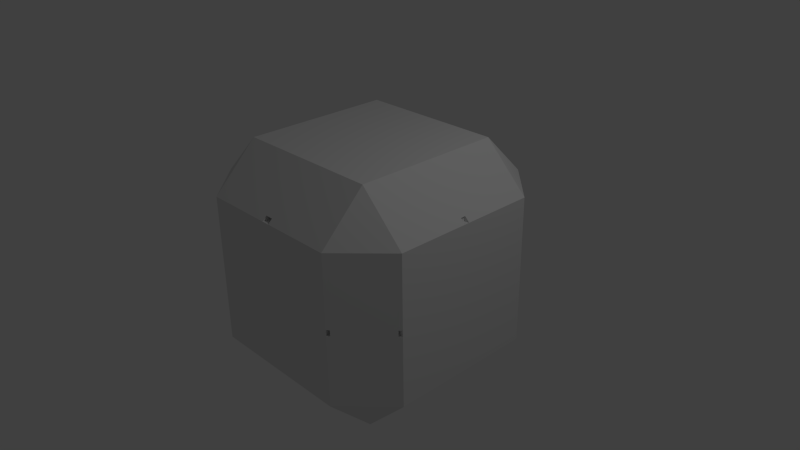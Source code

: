 # Source: zerogeebee_merged.blend  (saved by Blender 2.71.0; exported with 4.5.12 LTS)
import bpy
from mathutils import Matrix  # noqa: F401  (used for matrix-valued properties, if any)

bpy.ops.wm.read_factory_settings(use_empty=True)
scene = bpy.context.scene
scene.name = 'Scene'

# ---- collections
col_collection_1 = bpy.data.collections.new('Collection 1'); scene.collection.children.link(col_collection_1)

# ---- materials (node trees are filled in below, after node groups)
mat_material = bpy.data.materials.new('Material')
mat_material.alpha_threshold = 0.0
mat_material.use_transparent_shadow = False
mat_material.roughness = 0.5
mat_material.line_color = (0.0, 0.0, 0.0, 1.0)

# ---- material node trees

# ---- world
world_world = bpy.data.worlds.new('World'); scene.world = world_world
world_world.color = (0.05088, 0.05088, 0.05088)
world_world.use_sun_shadow = False
world_world.sun_shadow_jitter_overblur = 0.0
world_world.cycles.sampling_method = 'MANUAL'
world_world.cycles.sample_map_resolution = 256

# ---- cameras
cam_camera = bpy.data.cameras.new('Camera')
cam_camera.clip_end = 100.0
cam_camera.lens = 35.0
cam_camera.sensor_width = 32.0
cam_camera.sensor_height = 18.0
cam_camera.ortho_scale = 7.314
cam_camera.dof.focus_distance = 0.0
cam_camera.dof.aperture_fstop = 128.0

# ---- lights
light_lamp = bpy.data.lights.new('Lamp', 'POINT')
light_lamp.transmission_factor = 0.0
light_lamp.cutoff_distance = 30.0
light_lamp.energy = 100.0
light_lamp.shadow_buffer_clip_start = 1.001
light_lamp.shadow_soft_size = 0.1
light_lamp.shadow_maximum_resolution = 0.006
light_lamp.use_absolute_resolution = True
light_lamp.cycles.use_multiple_importance_sampling = False

# ---- meshes
me_cube = bpy.data.meshes.new('Cube')
me_cube.from_pydata([(-1.0, 1.6, -1.0), (-1.6, 1.0, -1.0), (-1.0, 1.0, -1.6), (-1.538, 0.09104, -1.062), (-1.538, 1.0, -1.062), (-1.6, 0.09104, -1.0), (-1.0, 0.09104, -1.6), (-1.538, 0.03467, -1.062), (-1.6, 0.03467, -1.0), (-1.0, 0.03467, -1.6), (-1.533, 0.02989, -0.9995), (-1.518, 0.02989, -1.063), (-1.533, 1.067, -1.0), (-1.477, 1.0, -1.123), (-1.477, 0.09104, -1.123), (-1.477, 0.03467, -1.123), (-1.566, 1.034, -1.0), (-1.507, 1.0, -1.093), (-1.507, 0.09104, -1.093), (-1.507, 0.03467, -1.093), (-1.0, 1.6, -0.08055), (-1.6, 1.0, -0.08055), (-1.6, 0.09104, -0.08055), (-1.6, 0.03467, -0.08055), (-1.533, 1.067, -0.08055), (-1.566, 1.034, -0.08055), (-1.533, 1.067, -0.04027), (-1.566, 1.034, -0.04027), (-1.0, 1.6, -0.04027), (-1.6, 1.0, -0.04027), (-1.6, 0.09104, -0.04027), (-1.6, 0.03467, -0.04027), (-1.528, 1.036, -0.0357), (-1.527, 0.9976, -0.0357), (-0.108, 1.0, -1.6), (-0.108, 1.6, -1.0), (-0.108, 0.09104, -1.6), (-0.108, 0.03467, -1.6), (-0.108, 1.6, -0.08055), (-0.108, 1.6, -0.04027), (-0.05401, 0.09104, -1.6), (-0.05401, 0.03467, -1.6), (-0.05401, 1.0, -1.6), (-0.05401, 1.6, -1.0), (-0.05401, 1.6, -0.08055), (-0.05401, 1.6, -0.04027), (-1.059, 1.0, -1.541), (-1.059, 0.09104, -1.541), (-1.059, 0.03467, -1.541), (-1.066, 1.534, -1.0), (-1.066, 1.534, -0.08055), (-1.066, 1.534, -0.04027), (-1.03, 1.0, -1.57), (-1.03, 0.09104, -1.57), (-1.03, 0.03467, -1.57), (-1.033, 1.567, -1.0), (-1.033, 1.567, -0.08055), (-1.033, 1.567, -0.04027), (-0.02701, 1.0, -1.6), (-0.02701, 1.6, -1.0), (-0.05401, 1.3, -1.3), (-0.02701, 1.3, -1.3), (-0.005789, 1.451, -1.062), (-0.05401, 1.544, -1.056), (-0.02701, 1.544, -1.056), (-0.02701, 1.445, -0.9944), (-0.005789, 1.445, -0.9944), (-0.04823, 1.445, -0.9944), (-0.04823, 1.451, -1.062), (-0.02701, 1.451, -1.062), (-0.9769, 1.54, -0.04027), (-1.01, 1.507, -0.04027), (1.0, 1.6, -1.0), (1.6, 1.0, -1.0), (1.0, 1.0, -1.6), (1.538, 0.09104, -1.062), (0.0, 1.0, -1.6), (0.0, 1.6, -1.0), (0.0, 0.09104, -1.6), (1.538, 1.0, -1.062), (1.6, 0.09104, -1.0), (1.0, 0.09104, -1.6), (1.538, 0.03467, -1.062), (0.0, 0.03467, -1.6), (1.6, 0.03467, -1.0), (1.0, 0.03467, -1.6), (1.533, 0.02989, -0.9995), (1.518, 0.02989, -1.063), (1.533, 1.067, -1.0), (1.477, 1.0, -1.123), (1.477, 0.09104, -1.123), (1.477, 0.03467, -1.123), (1.566, 1.034, -1.0), (1.507, 1.0, -1.093), (1.507, 0.09104, -1.093), (1.507, 0.03467, -1.093), (1.0, 1.6, -0.08055), (1.6, 1.0, -0.08055), (0.0, 1.6, -0.08055), (1.6, 0.09104, -0.08055), (1.6, 0.03467, -0.08055), (1.533, 1.067, -0.08055), (1.566, 1.034, -0.08055), (1.533, 1.067, -0.04027), (1.566, 1.034, -0.04027), (1.0, 1.6, -0.04027), (1.6, 1.0, -0.04027), (0.0, 1.6, -0.04027), (1.6, 0.09104, -0.04027), (1.6, 0.03467, -0.04027), (1.528, 1.036, -0.0357), (1.527, 0.9976, -0.0357), (0.108, 1.0, -1.6), (0.108, 1.6, -1.0), (0.108, 0.09104, -1.6), (0.108, 0.03467, -1.6), (0.108, 1.6, -0.08055), (0.108, 1.6, -0.04027), (0.05401, 0.09104, -1.6), (0.05401, 0.03467, -1.6), (0.05401, 1.0, -1.6), (0.05401, 1.6, -1.0), (0.05401, 1.6, -0.08055), (0.05401, 1.6, -0.04027), (1.059, 1.0, -1.541), (1.059, 0.09104, -1.541), (1.059, 0.03467, -1.541), (1.066, 1.534, -1.0), (1.066, 1.534, -0.08055), (1.066, 1.534, -0.04027), (1.03, 1.0, -1.57), (1.03, 0.09104, -1.57), (1.03, 0.03467, -1.57), (1.033, 1.567, -1.0), (1.033, 1.567, -0.08055), (1.033, 1.567, -0.04027), (0.0, 1.3, -1.3), (0.02701, 1.0, -1.6), (0.02701, 1.6, -1.0), (0.05401, 1.3, -1.3), (0.02701, 1.3, -1.3), (0.005789, 1.451, -1.062), (0.05401, 1.544, -1.056), (0.02701, 1.544, -1.056), (0.02701, 1.445, -0.9944), (0.005789, 1.445, -0.9944), (0.0, 1.544, -1.056), (0.04823, 1.445, -0.9944), (0.04823, 1.451, -1.062), (0.02701, 1.451, -1.062), (0.9769, 1.54, -0.04027), (1.01, 1.507, -0.04027), (-1.0, -1.6, -1.0), (-1.6, -1.0, -1.0), (-1.0, -1.0, -1.6), (-1.538, -0.09104, -1.062), (-1.518, 0.0, -1.063), (-1.0, 0.0, -1.6), (-1.533, 0.0, -0.9995), (-1.538, -1.0, -1.062), (-1.6, -0.09104, -1.0), (-1.0, -0.09104, -1.6), (-1.538, -0.03467, -1.062), (-1.6, -0.03467, -1.0), (-1.0, -0.03467, -1.6), (-1.538, 0.0, -1.062), (-1.6, 0.0, -1.0), (-1.533, -0.02989, -0.9995), (-1.518, -0.02989, -1.063), (-1.533, -1.067, -1.0), (-1.477, -1.0, -1.123), (-1.477, 0.0, -1.123), (-1.477, -0.09104, -1.123), (-1.477, -0.03467, -1.123), (-1.566, -1.034, -1.0), (-1.507, -1.0, -1.093), (-1.507, 0.0, -1.093), (-1.507, -0.09104, -1.093), (-1.507, -0.03467, -1.093), (-1.0, -1.6, -0.08055), (-1.6, -1.0, -0.08055), (-1.6, 0.0, -0.08055), (-1.6, -0.09104, -0.08055), (-1.6, -0.03467, -0.08055), (-1.533, -1.067, -0.08055), (-1.566, -1.034, -0.08055), (-1.533, -1.067, -0.04027), (-1.566, -1.034, -0.04027), (-1.0, -1.6, -0.04027), (-1.6, -1.0, -0.04027), (-1.6, 0.0, -0.04027), (-1.6, -0.09104, -0.04027), (-1.6, -0.03467, -0.04027), (-1.528, -1.036, -0.0357), (-1.527, -0.9976, -0.0357), (-0.108, -1.0, -1.6), (-0.108, -1.6, -1.0), (-0.108, 0.0, -1.6), (-0.108, -0.09104, -1.6), (-0.108, -0.03467, -1.6), (-0.108, -1.6, -0.08055), (-0.108, -1.6, -0.04027), (-0.05401, 0.0, -1.6), (-0.05401, -0.09104, -1.6), (-0.05401, -0.03467, -1.6), (-0.05401, -1.0, -1.6), (-0.05401, -1.6, -1.0), (-0.05401, -1.6, -0.08055), (-0.05401, -1.6, -0.04027), (-1.059, -1.0, -1.541), (-1.059, 0.0, -1.541), (-1.059, -0.09104, -1.541), (-1.059, -0.03467, -1.541), (-1.066, -1.534, -1.0), (-1.066, -1.534, -0.08055), (-1.066, -1.534, -0.04027), (-1.03, -1.0, -1.57), (-1.03, 0.0, -1.57), (-1.03, -0.09104, -1.57), (-1.03, -0.03467, -1.57), (-1.033, -1.567, -1.0), (-1.033, -1.567, -0.08055), (-1.033, -1.567, -0.04027), (-0.02701, -1.0, -1.6), (-0.02701, -1.6, -1.0), (-0.05401, -1.3, -1.3), (-0.02701, -1.3, -1.3), (-0.005789, -1.451, -1.062), (-0.05401, -1.544, -1.056), (-0.02701, -1.544, -1.056), (-0.02701, -1.445, -0.9944), (-0.005789, -1.445, -0.9944), (-0.04823, -1.445, -0.9944), (-0.04823, -1.451, -1.062), (-0.02701, -1.451, -1.062), (-0.9769, -1.54, -0.04027), (-1.01, -1.507, -0.04027), (1.0, -1.6, -1.0), (1.6, -1.0, -1.0), (1.0, -1.0, -1.6), (1.538, -0.09104, -1.062), (0.0, -1.0, -1.6), (1.518, 0.0, -1.063), (0.0, -1.6, -1.0), (0.0, -0.09104, -1.6), (1.0, 0.0, -1.6), (1.533, 0.0, -0.9995), (0.0, 0.0, -1.6), (1.538, -1.0, -1.062), (1.6, -0.09104, -1.0), (1.0, -0.09104, -1.6), (1.538, -0.03467, -1.062), (0.0, -0.03467, -1.6), (1.6, -0.03467, -1.0), (1.0, -0.03467, -1.6), (1.538, 0.0, -1.062), (1.6, 0.0, -1.0), (1.533, -0.02989, -0.9995), (1.518, -0.02989, -1.063), (1.533, -1.067, -1.0), (1.477, -1.0, -1.123), (1.477, 0.0, -1.123), (1.477, -0.09104, -1.123), (1.477, -0.03467, -1.123), (1.566, -1.034, -1.0), (1.507, -1.0, -1.093), (1.507, 0.0, -1.093), (1.507, -0.09104, -1.093), (1.507, -0.03467, -1.093), (1.0, -1.6, -0.08055), (1.6, -1.0, -0.08055), (0.0, -1.6, -0.08055), (1.6, 0.0, -0.08055), (1.6, -0.09104, -0.08055), (1.6, -0.03467, -0.08055), (1.533, -1.067, -0.08055), (1.566, -1.034, -0.08055), (1.533, -1.067, -0.04027), (1.566, -1.034, -0.04027), (1.0, -1.6, -0.04027), (1.6, -1.0, -0.04027), (0.0, -1.6, -0.04027), (1.6, 0.0, -0.04027), (1.6, -0.09104, -0.04027), (1.6, -0.03467, -0.04027), (1.528, -1.036, -0.0357), (1.527, -0.9976, -0.0357), (0.108, -1.0, -1.6), (0.108, -1.6, -1.0), (0.108, 0.0, -1.6), (0.108, -0.09104, -1.6), (0.108, -0.03467, -1.6), (0.108, -1.6, -0.08055), (0.108, -1.6, -0.04027), (0.05401, 0.0, -1.6), (0.05401, -0.09104, -1.6), (0.05401, -0.03467, -1.6), (0.05401, -1.0, -1.6), (0.05401, -1.6, -1.0), (0.05401, -1.6, -0.08055), (0.05401, -1.6, -0.04027), (1.059, -1.0, -1.541), (1.059, 0.0, -1.541), (1.059, -0.09104, -1.541), (1.059, -0.03467, -1.541), (1.066, -1.534, -1.0), (1.066, -1.534, -0.08055), (1.066, -1.534, -0.04027), (1.03, -1.0, -1.57), (1.03, 0.0, -1.57), (1.03, -0.09104, -1.57), (1.03, -0.03467, -1.57), (1.033, -1.567, -1.0), (1.033, -1.567, -0.08055), (1.033, -1.567, -0.04027), (0.0, -1.3, -1.3), (0.02701, -1.0, -1.6), (0.02701, -1.6, -1.0), (0.05401, -1.3, -1.3), (0.02701, -1.3, -1.3), (0.005789, -1.451, -1.062), (0.05401, -1.544, -1.056), (0.02701, -1.544, -1.056), (0.02701, -1.445, -0.9944), (0.005789, -1.445, -0.9944), (0.0, -1.544, -1.056), (0.04823, -1.445, -0.9944), (0.04823, -1.451, -1.062), (0.02701, -1.451, -1.062), (0.9769, -1.54, -0.04027), (1.01, -1.507, -0.04027), (-1.0, 1.6, 1.0), (-1.6, 1.0, 1.0), (-1.6, 0.09104, 0.0), (-1.0, 1.0, 1.6), (-1.538, 0.09104, 1.062), (-1.0, 1.6, 0.0), (-1.538, 1.0, 1.062), (-1.6, 1.0, 0.0), (-1.6, 0.09104, 1.0), (-1.0, 0.09104, 1.6), (-1.538, 0.03467, 1.062), (-1.6, 0.03467, 1.0), (-1.6, 0.03467, 0.0), (-1.0, 0.03467, 1.6), (-1.533, 0.02989, 0.9995), (-1.518, 0.02989, 1.063), (-1.533, 1.067, 1.0), (-1.477, 1.0, 1.123), (-1.533, 1.067, 0.0), (-1.477, 0.09104, 1.123), (-1.477, 0.03467, 1.123), (-1.566, 1.034, 1.0), (-1.507, 1.0, 1.093), (-1.528, 1.036, 0.0), (-1.507, 0.09104, 1.093), (-1.507, 0.03467, 1.093), (-1.0, 1.6, 0.08055), (-1.6, 1.0, 0.08055), (-1.6, 0.09104, 0.08055), (-1.6, 0.03467, 0.08055), (-1.533, 1.067, 0.08055), (-1.566, 1.034, 0.08055), (-1.533, 1.067, 0.04027), (-1.566, 1.034, 0.04027), (-1.0, 1.6, 0.04027), (-1.6, 1.0, 0.04027), (-1.6, 0.09104, 0.04027), (-1.6, 0.03467, 0.04027), (-1.566, 1.034, 0.0), (-1.527, 0.9976, 0.0), (-1.528, 1.036, 0.0357), (-1.527, 0.9976, 0.0357), (-0.108, 1.0, 1.6), (-0.108, 1.6, 1.0), (-0.108, 0.09104, 1.6), (-0.108, 1.6, 0.0), (-0.108, 0.03467, 1.6), (-0.108, 1.6, 0.08055), (-0.108, 1.6, 0.04027), (-0.05401, 0.09104, 1.6), (-0.05401, 0.03467, 1.6), (-0.05401, 1.0, 1.6), (-0.05401, 1.6, 1.0), (-0.05401, 1.6, 0.0), (-0.05401, 1.6, 0.08055), (-0.05401, 1.6, 0.04027), (-1.059, 1.0, 1.541), (-1.066, 1.534, 0.0), (-1.059, 0.09104, 1.541), (-1.059, 0.03467, 1.541), (-1.066, 1.534, 1.0), (-1.066, 1.534, 0.08055), (-1.066, 1.534, 0.04027), (-1.03, 1.0, 1.57), (-1.033, 1.567, 0.0), (-1.03, 0.09104, 1.57), (-1.03, 0.03467, 1.57), (-1.033, 1.567, 1.0), (-1.033, 1.567, 0.08055), (-1.033, 1.567, 0.04027), (-0.02701, 1.0, 1.6), (-0.02701, 1.6, 1.0), (-0.05401, 1.3, 1.3), (-0.02701, 1.3, 1.3), (-0.005789, 1.451, 1.062), (-0.05401, 1.544, 1.056), (-0.02701, 1.544, 1.056), (-0.02701, 1.445, 0.9944), (-0.005789, 1.445, 0.9944), (-0.04823, 1.445, 0.9944), (-0.04823, 1.451, 1.062), (-0.02701, 1.451, 1.062), (-0.9769, 1.54, 0.0), (-0.9769, 1.54, 0.04027), (-1.01, 1.507, 0.0), (-1.01, 1.507, 0.04027), (1.0, 1.6, 1.0), (1.6, 1.0, 1.0), (1.6, 0.09104, 0.0), (1.0, 1.0, 1.6), (1.538, 0.09104, 1.062), (0.0, 1.0, 1.6), (0.0, 1.6, 1.0), (0.0, 0.09104, 1.6), (1.0, 1.6, 0.0), (1.538, 1.0, 1.062), (1.6, 1.0, 0.0), (1.6, 0.09104, 1.0), (0.0, 1.6, 0.0), (1.0, 0.09104, 1.6), (1.538, 0.03467, 1.062), (0.0, 0.03467, 1.6), (1.6, 0.03467, 1.0), (1.6, 0.03467, 0.0), (1.0, 0.03467, 1.6), (1.533, 0.02989, 0.9995), (1.518, 0.02989, 1.063), (1.533, 1.067, 1.0), (1.477, 1.0, 1.123), (1.533, 1.067, 0.0), (1.477, 0.09104, 1.123), (1.477, 0.03467, 1.123), (1.566, 1.034, 1.0), (1.507, 1.0, 1.093), (1.528, 1.036, 0.0), (1.507, 0.09104, 1.093), (1.507, 0.03467, 1.093), (1.0, 1.6, 0.08055), (1.6, 1.0, 0.08055), (0.0, 1.6, 0.08055), (1.6, 0.09104, 0.08055), (1.6, 0.03467, 0.08055), (1.533, 1.067, 0.08055), (1.566, 1.034, 0.08055), (1.533, 1.067, 0.04027), (1.566, 1.034, 0.04027), (1.0, 1.6, 0.04027), (1.6, 1.0, 0.04027), (0.0, 1.6, 0.04027), (1.6, 0.09104, 0.04027), (1.6, 0.03467, 0.04027), (1.566, 1.034, 0.0), (1.527, 0.9976, 0.0), (1.528, 1.036, 0.0357), (1.527, 0.9976, 0.0357), (0.108, 1.0, 1.6), (0.108, 1.6, 1.0), (0.108, 0.09104, 1.6), (0.108, 1.6, 0.0), (0.108, 0.03467, 1.6), (0.108, 1.6, 0.08055), (0.108, 1.6, 0.04027), (0.05401, 0.09104, 1.6), (0.05401, 0.03467, 1.6), (0.05401, 1.0, 1.6), (0.05401, 1.6, 1.0), (0.05401, 1.6, 0.0), (0.05401, 1.6, 0.08055), (0.05401, 1.6, 0.04027), (1.059, 1.0, 1.541), (1.066, 1.534, 0.0), (1.059, 0.09104, 1.541), (1.059, 0.03467, 1.541), (1.066, 1.534, 1.0), (1.066, 1.534, 0.08055), (1.066, 1.534, 0.04027), (1.03, 1.0, 1.57), (1.033, 1.567, 0.0), (1.03, 0.09104, 1.57), (1.03, 0.03467, 1.57), (1.033, 1.567, 1.0), (1.033, 1.567, 0.08055), (1.033, 1.567, 0.04027), (0.0, 1.3, 1.3), (0.02701, 1.0, 1.6), (0.02701, 1.6, 1.0), (0.05401, 1.3, 1.3), (0.02701, 1.3, 1.3), (0.005789, 1.451, 1.062), (0.05401, 1.544, 1.056), (0.02701, 1.544, 1.056), (0.02701, 1.445, 0.9944), (0.005789, 1.445, 0.9944), (0.0, 1.544, 1.056), (0.04823, 1.445, 0.9944), (0.04823, 1.451, 1.062), (0.02701, 1.451, 1.062), (0.9769, 1.54, 0.0), (0.9769, 1.54, 0.04027), (1.01, 1.507, 0.0), (1.01, 1.507, 0.04027), (-1.0, -1.6, 1.0), (-1.6, -1.0, 1.0), (-1.6, -0.09104, 0.0), (-1.0, -1.0, 1.6), (-1.538, -0.09104, 1.062), (-1.518, 0.0, 1.063), (-1.0, 0.0, 1.6), (-1.533, 0.0, 0.9995), (-1.0, -1.6, 0.0), (-1.538, -1.0, 1.062), (-1.6, -1.0, 0.0), (-1.6, -0.09104, 1.0), (-1.0, -0.09104, 1.6), (-1.6, 0.0, 0.0), (-1.538, -0.03467, 1.062), (-1.6, -0.03467, 1.0), (-1.6, -0.03467, 0.0), (-1.0, -0.03467, 1.6), (-1.538, 0.0, 1.062), (-1.6, 0.0, 1.0), (-1.533, -0.02989, 0.9995), (-1.518, -0.02989, 1.063), (-1.533, -1.067, 1.0), (-1.477, -1.0, 1.123), (-1.477, 0.0, 1.123), (-1.533, -1.067, 0.0), (-1.477, -0.09104, 1.123), (-1.477, -0.03467, 1.123), (-1.566, -1.034, 1.0), (-1.507, -1.0, 1.093), (-1.507, 0.0, 1.093), (-1.528, -1.036, 0.0), (-1.507, -0.09104, 1.093), (-1.507, -0.03467, 1.093), (-1.0, -1.6, 0.08055), (-1.6, -1.0, 0.08055), (-1.6, 0.0, 0.08055), (-1.6, -0.09104, 0.08055), (-1.6, -0.03467, 0.08055), (-1.533, -1.067, 0.08055), (-1.566, -1.034, 0.08055), (-1.533, -1.067, 0.04027), (-1.566, -1.034, 0.04027), (-1.0, -1.6, 0.04027), (-1.6, -1.0, 0.04027), (-1.6, 0.0, 0.04027), (-1.6, -0.09104, 0.04027), (-1.6, -0.03467, 0.04027), (-1.566, -1.034, 0.0), (-1.527, -0.9976, 0.0), (-1.528, -1.036, 0.0357), (-1.527, -0.9976, 0.0357), (-0.108, -1.0, 1.6), (-0.108, -1.6, 1.0), (-0.108, 0.0, 1.6), (-0.108, -0.09104, 1.6), (-0.108, -1.6, 0.0), (-0.108, -0.03467, 1.6), (-0.108, -1.6, 0.08055), (-0.108, -1.6, 0.04027), (-0.05401, 0.0, 1.6), (-0.05401, -0.09104, 1.6), (-0.05401, -0.03467, 1.6), (-0.05401, -1.0, 1.6), (-0.05401, -1.6, 1.0), (-0.05401, -1.6, 0.0), (-0.05401, -1.6, 0.08055), (-0.05401, -1.6, 0.04027), (-1.059, -1.0, 1.541), (-1.059, 0.0, 1.541), (-1.066, -1.534, 0.0), (-1.059, -0.09104, 1.541), (-1.059, -0.03467, 1.541), (-1.066, -1.534, 1.0), (-1.066, -1.534, 0.08055), (-1.066, -1.534, 0.04027), (-1.03, -1.0, 1.57), (-1.03, 0.0, 1.57), (-1.033, -1.567, 0.0), (-1.03, -0.09104, 1.57), (-1.03, -0.03467, 1.57), (-1.033, -1.567, 1.0), (-1.033, -1.567, 0.08055), (-1.033, -1.567, 0.04027), (-0.02701, -1.0, 1.6), (-0.02701, -1.6, 1.0), (-0.05401, -1.3, 1.3), (-0.02701, -1.3, 1.3), (-0.005789, -1.451, 1.062), (-0.05401, -1.544, 1.056), (-0.02701, -1.544, 1.056), (-0.02701, -1.445, 0.9944), (-0.005789, -1.445, 0.9944), (-0.04823, -1.445, 0.9944), (-0.04823, -1.451, 1.062), (-0.02701, -1.451, 1.062), (-0.9769, -1.54, 0.0), (-0.9769, -1.54, 0.04027), (-1.01, -1.507, 0.0), (-1.01, -1.507, 0.04027), (1.0, -1.6, 1.0), (1.6, -1.0, 1.0), (1.6, -0.09104, 0.0), (1.0, -1.0, 1.6), (1.538, -0.09104, 1.062), (0.0, -1.0, 1.6), (1.518, 0.0, 1.063), (0.0, -1.6, 1.0), (0.0, -0.09104, 1.6), (1.0, 0.0, 1.6), (1.533, 0.0, 0.9995), (0.0, 0.0, 1.6), (1.0, -1.6, 0.0), (1.538, -1.0, 1.062), (1.6, -1.0, 0.0), (1.6, -0.09104, 1.0), (0.0, -1.6, 0.0), (1.0, -0.09104, 1.6), (1.6, 0.0, 0.0), (1.538, -0.03467, 1.062), (0.0, -0.03467, 1.6), (1.6, -0.03467, 1.0), (1.6, -0.03467, 0.0), (1.0, -0.03467, 1.6), (1.538, 0.0, 1.062), (1.6, 0.0, 1.0), (1.533, -0.02989, 0.9995), (1.518, -0.02989, 1.063), (1.533, -1.067, 1.0), (1.477, -1.0, 1.123), (1.477, 0.0, 1.123), (1.533, -1.067, 0.0), (1.477, -0.09104, 1.123), (1.477, -0.03467, 1.123), (1.566, -1.034, 1.0), (1.507, -1.0, 1.093), (1.507, 0.0, 1.093), (1.528, -1.036, 0.0), (1.507, -0.09104, 1.093), (1.507, -0.03467, 1.093), (1.0, -1.6, 0.08055), (1.6, -1.0, 0.08055), (0.0, -1.6, 0.08055), (1.6, 0.0, 0.08055), (1.6, -0.09104, 0.08055), (1.6, -0.03467, 0.08055), (1.533, -1.067, 0.08055), (1.566, -1.034, 0.08055), (1.533, -1.067, 0.04027), (1.566, -1.034, 0.04027), (1.0, -1.6, 0.04027), (1.6, -1.0, 0.04027), (0.0, -1.6, 0.04027), (1.6, 0.0, 0.04027), (1.6, -0.09104, 0.04027), (1.6, -0.03467, 0.04027), (1.566, -1.034, 0.0), (1.527, -0.9976, 0.0), (1.528, -1.036, 0.0357), (1.527, -0.9976, 0.0357), (0.108, -1.0, 1.6), (0.108, -1.6, 1.0), (0.108, 0.0, 1.6), (0.108, -0.09104, 1.6), (0.108, -1.6, 0.0), (0.108, -0.03467, 1.6), (0.108, -1.6, 0.08055), (0.108, -1.6, 0.04027), (0.05401, 0.0, 1.6), (0.05401, -0.09104, 1.6), (0.05401, -0.03467, 1.6), (0.05401, -1.0, 1.6), (0.05401, -1.6, 1.0), (0.05401, -1.6, 0.0), (0.05401, -1.6, 0.08055), (0.05401, -1.6, 0.04027), (1.059, -1.0, 1.541), (1.059, 0.0, 1.541), (1.066, -1.534, 0.0), (1.059, -0.09104, 1.541), (1.059, -0.03467, 1.541), (1.066, -1.534, 1.0), (1.066, -1.534, 0.08055), (1.066, -1.534, 0.04027), (1.03, -1.0, 1.57), (1.03, 0.0, 1.57), (1.033, -1.567, 0.0), (1.03, -0.09104, 1.57), (1.03, -0.03467, 1.57), (1.033, -1.567, 1.0), (1.033, -1.567, 0.08055), (1.033, -1.567, 0.04027), (0.0, -1.3, 1.3), (0.02701, -1.0, 1.6), (0.02701, -1.6, 1.0), (0.05401, -1.3, 1.3), (0.02701, -1.3, 1.3), (0.005789, -1.451, 1.062), (0.05401, -1.544, 1.056), (0.02701, -1.544, 1.056), (0.02701, -1.445, 0.9944), (0.005789, -1.445, 0.9944), (0.0, -1.544, 1.056), (0.04823, -1.445, 0.9944), (0.04823, -1.451, 1.062), (0.02701, -1.451, 1.062), (0.9769, -1.54, 0.0), (0.9769, -1.54, 0.04027), (1.01, -1.507, 0.0), (1.01, -1.507, 0.04027)], [], [(3, 5, 1, 4), (16, 17, 4, 1), (22, 21, 1, 5), (7, 8, 5, 3), (40, 42, 58, 76, 78), (44, 98, 77, 59, 43), (69, 65, 66, 62), (19, 7, 3, 18), (18, 3, 4, 17), (41, 40, 78, 83), (32, 33, 370, 354), (23, 22, 5, 8), (156, 158, 10, 11), (176, 165, 7, 19), (202, 41, 83, 247), (181, 23, 8, 166), (10, 158, 166, 8), (156, 11, 7, 165), (11, 10, 8, 7), (49, 46, 13, 12), (48, 15, 14, 47), (47, 14, 13, 46), (51, 26, 349, 388), (210, 171, 15, 48), (12, 13, 17, 16), (15, 19, 18, 14), (14, 18, 17, 13), (26, 27, 369, 349), (171, 176, 19, 15), (30, 29, 21, 22), (45, 107, 98, 44), (16, 1, 21, 25), (31, 30, 22, 23), (190, 31, 23, 181), (49, 12, 24, 50), (12, 16, 25, 24), (25, 21, 29, 27), (50, 24, 26, 51), (24, 25, 27, 26), (333, 338, 29, 30), (384, 429, 107, 45), (343, 333, 30, 31), (525, 343, 31, 190), (32, 354, 369, 27), (370, 33, 29, 338), (33, 32, 27, 29), (6, 2, 34, 36), (20, 38, 35, 0), (2, 0, 35, 34), (9, 6, 36, 37), (157, 9, 37, 197), (28, 39, 38, 20), (336, 376, 39, 28), (36, 34, 42, 40), (38, 44, 43, 35), (34, 35, 43, 63, 60, 42), (37, 36, 40, 41), (197, 37, 41, 202), (39, 45, 44, 38), (376, 384, 45, 39), (55, 52, 46, 49), (54, 48, 47, 53), (53, 47, 46, 52), (57, 51, 388, 395), (217, 210, 48, 54), (55, 49, 50, 56), (56, 50, 51, 57), (0, 2, 52, 55), (9, 54, 53, 6), (6, 53, 52, 2), (57, 395, 415, 71), (157, 217, 54, 9), (0, 55, 56, 20), (20, 56, 57, 28), (58, 61, 136, 76), (42, 60, 61, 58), (68, 67, 65, 69), (61, 64, 146, 136), (60, 63, 64, 61), (66, 65, 59, 77), (65, 67, 43, 59), (67, 68, 63, 43), (69, 62, 146, 64), (68, 69, 64, 63), (70, 71, 415, 413), (28, 57, 71, 70), (336, 28, 70, 413), (75, 79, 73, 80), (92, 73, 79, 93), (99, 80, 73, 97), (82, 75, 80, 84), (118, 78, 76, 137, 120), (122, 121, 138, 77, 98), (149, 141, 145, 144), (95, 94, 75, 82), (94, 93, 79, 75), (119, 83, 78, 118), (110, 445, 463, 111), (100, 84, 80, 99), (242, 87, 86, 246), (266, 95, 82, 255), (294, 247, 83, 119), (272, 256, 84, 100), (86, 84, 256, 246), (242, 255, 82, 87), (87, 82, 84, 86), (127, 88, 89, 124), (126, 125, 90, 91), (125, 124, 89, 90), (129, 481, 440, 103), (302, 126, 91, 261), (88, 92, 93, 89), (91, 90, 94, 95), (90, 89, 93, 94), (103, 440, 462, 104), (261, 91, 95, 266), (108, 99, 97, 106), (123, 122, 98, 107), (92, 102, 97, 73), (109, 100, 99, 108), (282, 272, 100, 109), (127, 128, 101, 88), (88, 101, 102, 92), (102, 104, 106, 97), (128, 129, 103, 101), (101, 103, 104, 102), (419, 108, 106, 427), (477, 123, 107, 429), (434, 109, 108, 419), (630, 282, 109, 434), (110, 104, 462, 445), (463, 427, 106, 111), (111, 106, 104, 110), (81, 114, 112, 74), (96, 72, 113, 116), (74, 112, 113, 72), (85, 115, 114, 81), (245, 289, 115, 85), (105, 96, 116, 117), (425, 105, 117, 469), (114, 118, 120, 112), (116, 113, 121, 122), (112, 120, 139, 142, 121, 113), (115, 119, 118, 114), (289, 294, 119, 115), (117, 116, 122, 123), (469, 117, 123, 477), (133, 127, 124, 130), (132, 131, 125, 126), (131, 130, 124, 125), (135, 488, 481, 129), (309, 132, 126, 302), (133, 134, 128, 127), (134, 135, 129, 128), (72, 133, 130, 74), (85, 81, 131, 132), (81, 74, 130, 131), (135, 151, 510, 488), (245, 85, 132, 309), (72, 96, 134, 133), (96, 105, 135, 134), (137, 76, 136, 140), (120, 137, 140, 139), (148, 149, 144, 147), (140, 136, 146, 143), (139, 140, 143, 142), (145, 77, 138, 144), (144, 138, 121, 147), (147, 121, 142, 148), (149, 143, 146, 141), (148, 142, 143, 149), (150, 508, 510, 151), (105, 150, 151, 135), (425, 508, 150, 105), (155, 159, 153, 160), (174, 153, 159, 175), (182, 160, 153, 180), (162, 155, 160, 163), (203, 244, 241, 223, 205), (207, 206, 224, 243, 271), (234, 227, 231, 230), (178, 177, 155, 162), (177, 175, 159, 155), (204, 252, 244, 203), (193, 543, 561, 194), (183, 163, 160, 182), (156, 168, 167, 158), (176, 178, 162, 165), (202, 247, 252, 204), (181, 166, 163, 183), (167, 163, 166, 158), (156, 165, 162, 168), (168, 162, 163, 167), (213, 169, 170, 209), (212, 211, 172, 173), (211, 209, 170, 172), (215, 582, 537, 186), (210, 212, 173, 171), (169, 174, 175, 170), (173, 172, 177, 178), (172, 170, 175, 177), (186, 537, 560, 187), (171, 173, 178, 176), (191, 182, 180, 189), (208, 207, 271, 281), (174, 185, 180, 153), (192, 183, 182, 191), (190, 181, 183, 192), (213, 214, 184, 169), (169, 184, 185, 174), (185, 187, 189, 180), (214, 215, 186, 184), (184, 186, 187, 185), (514, 191, 189, 522), (577, 208, 281, 628), (528, 192, 191, 514), (525, 190, 192, 528), (193, 187, 560, 543), (561, 522, 189, 194), (194, 189, 187, 193), (161, 198, 195, 154), (179, 152, 196, 200), (154, 195, 196, 152), (164, 199, 198, 161), (157, 197, 199, 164), (188, 179, 200, 201), (520, 188, 201, 568), (198, 203, 205, 195), (200, 196, 206, 207), (195, 205, 225, 228, 206, 196), (199, 204, 203, 198), (197, 202, 204, 199), (201, 200, 207, 208), (568, 201, 208, 577), (220, 213, 209, 216), (219, 218, 211, 212), (218, 216, 209, 211), (222, 590, 582, 215), (217, 219, 212, 210), (220, 221, 214, 213), (221, 222, 215, 214), (152, 220, 216, 154), (164, 161, 218, 219), (161, 154, 216, 218), (222, 236, 610, 590), (157, 164, 219, 217), (152, 179, 221, 220), (179, 188, 222, 221), (223, 241, 315, 226), (205, 223, 226, 225), (233, 234, 230, 232), (226, 315, 325, 229), (225, 226, 229, 228), (231, 243, 224, 230), (230, 224, 206, 232), (232, 206, 228, 233), (234, 229, 325, 227), (233, 228, 229, 234), (235, 608, 610, 236), (188, 235, 236, 222), (520, 608, 235, 188), (240, 249, 238, 248), (264, 265, 248, 238), (273, 270, 238, 249), (251, 253, 249, 240), (295, 297, 316, 241, 244), (299, 271, 243, 317, 298), (328, 323, 324, 320), (268, 251, 240, 267), (267, 240, 248, 265), (296, 295, 244, 252), (285, 286, 669, 649), (274, 273, 249, 253), (242, 246, 257, 258), (266, 255, 251, 268), (294, 296, 252, 247), (272, 274, 253, 256), (257, 246, 256, 253), (242, 258, 251, 255), (258, 257, 253, 251), (305, 301, 260, 259), (304, 263, 262, 303), (303, 262, 260, 301), (307, 277, 643, 690), (302, 261, 263, 304), (259, 260, 265, 264), (263, 268, 267, 262), (262, 267, 265, 260), (277, 278, 668, 643), (261, 266, 268, 263), (283, 280, 270, 273), (300, 281, 271, 299), (264, 238, 270, 276), (284, 283, 273, 274), (282, 284, 274, 272), (305, 259, 275, 306), (259, 264, 276, 275), (276, 270, 280, 278), (306, 275, 277, 307), (275, 276, 278, 277), (614, 626, 280, 283), (685, 628, 281, 300), (634, 614, 283, 284), (630, 634, 284, 282), (285, 649, 668, 278), (669, 286, 280, 626), (286, 285, 278, 280), (250, 239, 287, 290), (269, 292, 288, 237), (239, 237, 288, 287), (254, 250, 290, 291), (245, 254, 291, 289), (279, 293, 292, 269), (624, 676, 293, 279), (290, 287, 297, 295), (292, 299, 298, 288), (287, 288, 298, 321, 318, 297), (291, 290, 295, 296), (289, 291, 296, 294), (293, 300, 299, 292), (676, 685, 300, 293), (312, 308, 301, 305), (311, 304, 303, 310), (310, 303, 301, 308), (314, 307, 690, 698), (309, 302, 304, 311), (312, 305, 306, 313), (313, 306, 307, 314), (237, 239, 308, 312), (254, 311, 310, 250), (250, 310, 308, 239), (314, 698, 720, 330), (245, 309, 311, 254), (237, 312, 313, 269), (269, 313, 314, 279), (316, 319, 315, 241), (297, 318, 319, 316), (327, 326, 323, 328), (319, 322, 325, 315), (318, 321, 322, 319), (324, 323, 317, 243), (323, 326, 298, 317), (326, 327, 321, 298), (328, 320, 325, 322), (327, 328, 322, 321), (329, 330, 720, 718), (279, 314, 330, 329), (624, 279, 329, 718), (335, 337, 332, 339), (352, 332, 337, 353), (359, 339, 332, 358), (341, 335, 339, 342), (380, 424, 422, 401, 382), (385, 383, 402, 423, 450), (412, 405, 409, 408), (356, 355, 335, 341), (355, 353, 337, 335), (381, 432, 424, 380), (371, 354, 370, 372), (360, 342, 339, 359), (517, 346, 345, 519), (542, 356, 341, 530), (572, 623, 432, 381), (548, 531, 342, 360), (345, 342, 531, 519), (517, 530, 341, 346), (346, 341, 342, 345), (391, 347, 348, 387), (390, 389, 350, 351), (389, 387, 348, 350), (393, 388, 349, 363), (581, 390, 351, 536), (347, 352, 353, 348), (351, 350, 355, 356), (350, 348, 353, 355), (363, 349, 369, 364), (536, 351, 356, 542), (367, 359, 358, 366), (386, 385, 450, 459), (352, 362, 358, 332), (368, 360, 359, 367), (557, 548, 360, 368), (391, 392, 361, 347), (347, 361, 362, 352), (362, 364, 366, 358), (392, 393, 363, 361), (361, 363, 364, 362), (333, 367, 366, 338), (384, 386, 459, 429), (343, 368, 367, 333), (525, 557, 368, 343), (371, 364, 369, 354), (370, 338, 366, 372), (372, 366, 364, 371), (340, 375, 373, 334), (357, 331, 374, 378), (334, 373, 374, 331), (344, 377, 375, 340), (518, 566, 377, 344), (365, 357, 378, 379), (336, 365, 379, 376), (375, 380, 382, 373), (378, 374, 383, 385), (373, 382, 403, 406, 383, 374), (377, 381, 380, 375), (566, 572, 381, 377), (379, 378, 385, 386), (376, 379, 386, 384), (398, 391, 387, 394), (397, 396, 389, 390), (396, 394, 387, 389), (400, 395, 388, 393), (589, 397, 390, 581), (398, 399, 392, 391), (399, 400, 393, 392), (331, 398, 394, 334), (344, 340, 396, 397), (340, 334, 394, 396), (400, 416, 415, 395), (518, 344, 397, 589), (331, 357, 399, 398), (357, 365, 400, 399), (401, 422, 494, 404), (382, 401, 404, 403), (411, 412, 408, 410), (404, 494, 504, 407), (403, 404, 407, 406), (409, 423, 402, 408), (408, 402, 383, 410), (410, 383, 406, 411), (412, 407, 504, 405), (411, 406, 407, 412), (414, 413, 415, 416), (365, 414, 416, 400), (336, 413, 414, 365), (421, 428, 418, 426), (443, 444, 426, 418), (451, 449, 418, 428), (431, 433, 428, 421), (473, 475, 495, 422, 424), (478, 450, 423, 496, 476), (507, 502, 503, 499), (447, 431, 421, 446), (446, 421, 426, 444), (474, 473, 424, 432), (464, 465, 463, 445), (452, 451, 428, 433), (618, 622, 436, 437), (648, 636, 431, 447), (680, 474, 432, 623), (655, 452, 433, 637), (436, 622, 637, 433), (618, 437, 431, 636), (437, 436, 433, 431), (484, 480, 439, 438), (483, 442, 441, 482), (482, 441, 439, 480), (486, 455, 440, 481), (689, 642, 442, 483), (438, 439, 444, 443), (442, 447, 446, 441), (441, 446, 444, 439), (455, 456, 462, 440), (642, 648, 447, 442), (460, 458, 449, 451), (479, 459, 450, 478), (443, 418, 449, 454), (461, 460, 451, 452), (665, 461, 452, 655), (484, 438, 453, 485), (438, 443, 454, 453), (454, 449, 458, 456), (485, 453, 455, 486), (453, 454, 456, 455), (419, 427, 458, 460), (477, 429, 459, 479), (434, 419, 460, 461), (630, 434, 461, 665), (464, 445, 462, 456), (463, 465, 458, 427), (465, 464, 456, 458), (430, 420, 466, 468), (448, 471, 467, 417), (420, 417, 467, 466), (435, 430, 468, 470), (621, 435, 470, 674), (457, 472, 471, 448), (425, 469, 472, 457), (468, 466, 475, 473), (471, 478, 476, 467), (466, 467, 476, 500, 497, 475), (470, 468, 473, 474), (674, 470, 474, 680), (472, 479, 478, 471), (469, 477, 479, 472), (491, 487, 480, 484), (490, 483, 482, 489), (489, 482, 480, 487), (493, 486, 481, 488), (697, 689, 483, 490), (491, 484, 485, 492), (492, 485, 486, 493), (417, 420, 487, 491), (435, 490, 489, 430), (430, 489, 487, 420), (493, 488, 510, 511), (621, 697, 490, 435), (417, 491, 492, 448), (448, 492, 493, 457), (495, 498, 494, 422), (475, 497, 498, 495), (506, 505, 502, 507), (498, 501, 504, 494), (497, 500, 501, 498), (503, 502, 496, 423), (502, 505, 476, 496), (505, 506, 500, 476), (507, 499, 504, 501), (506, 507, 501, 500), (509, 511, 510, 508), (457, 493, 511, 509), (425, 457, 509, 508), (516, 523, 513, 521), (540, 541, 521, 513), (549, 547, 513, 523), (526, 527, 523, 516), (573, 575, 596, 617, 620), (578, 654, 619, 597, 576), (607, 603, 604, 600), (545, 526, 516, 544), (544, 516, 521, 541), (574, 573, 620, 632), (562, 563, 561, 543), (550, 549, 523, 527), (517, 519, 532, 533), (542, 530, 526, 545), (572, 574, 632, 623), (548, 550, 527, 531), (532, 519, 531, 527), (517, 533, 526, 530), (533, 532, 527, 526), (585, 580, 535, 534), (584, 539, 538, 583), (583, 538, 535, 580), (587, 553, 537, 582), (581, 536, 539, 584), (534, 535, 541, 540), (539, 545, 544, 538), (538, 544, 541, 535), (553, 554, 560, 537), (536, 542, 545, 539), (558, 556, 547, 549), (579, 664, 654, 578), (540, 513, 547, 552), (559, 558, 549, 550), (557, 559, 550, 548), (585, 534, 551, 586), (534, 540, 552, 551), (552, 547, 556, 554), (586, 551, 553, 587), (551, 552, 554, 553), (514, 522, 556, 558), (577, 628, 664, 579), (528, 514, 558, 559), (525, 528, 559, 557), (562, 543, 560, 554), (561, 563, 556, 522), (563, 562, 554, 556), (524, 515, 564, 567), (546, 570, 565, 512), (515, 512, 565, 564), (529, 524, 567, 569), (518, 529, 569, 566), (555, 571, 570, 546), (520, 568, 571, 555), (567, 564, 575, 573), (570, 578, 576, 565), (564, 565, 576, 601, 598, 575), (569, 567, 573, 574), (566, 569, 574, 572), (571, 579, 578, 570), (568, 577, 579, 571), (593, 588, 580, 585), (592, 584, 583, 591), (591, 583, 580, 588), (595, 587, 582, 590), (589, 581, 584, 592), (593, 585, 586, 594), (594, 586, 587, 595), (512, 515, 588, 593), (529, 592, 591, 524), (524, 591, 588, 515), (595, 590, 610, 611), (518, 589, 592, 529), (512, 593, 594, 546), (546, 594, 595, 555), (596, 599, 704, 617), (575, 598, 599, 596), (606, 605, 603, 607), (599, 602, 714, 704), (598, 601, 602, 599), (604, 603, 597, 619), (603, 605, 576, 597), (605, 606, 601, 576), (607, 600, 714, 602), (606, 607, 602, 601), (609, 611, 610, 608), (555, 595, 611, 609), (520, 555, 609, 608), (616, 625, 613, 627), (646, 613, 625, 647), (656, 627, 613, 653), (631, 616, 627, 633), (681, 620, 617, 705, 683), (686, 684, 706, 619, 654), (717, 709, 713, 712), (651, 650, 616, 631), (650, 647, 625, 616), (682, 632, 620, 681), (670, 649, 669, 671), (657, 633, 627, 656), (618, 639, 638, 622), (648, 651, 631, 636), (680, 623, 632, 682), (655, 637, 633, 657), (638, 633, 637, 622), (618, 636, 631, 639), (639, 631, 633, 638), (693, 640, 641, 688), (692, 691, 644, 645), (691, 688, 641, 644), (695, 690, 643, 660), (689, 692, 645, 642), (640, 646, 647, 641), (645, 644, 650, 651), (644, 641, 647, 650), (660, 643, 668, 661), (642, 645, 651, 648), (666, 656, 653, 663), (687, 686, 654, 664), (646, 659, 653, 613), (667, 657, 656, 666), (665, 655, 657, 667), (693, 694, 658, 640), (640, 658, 659, 646), (659, 661, 663, 653), (694, 695, 660, 658), (658, 660, 661, 659), (614, 666, 663, 626), (685, 687, 664, 628), (634, 667, 666, 614), (630, 665, 667, 634), (670, 661, 668, 649), (669, 626, 663, 671), (671, 663, 661, 670), (629, 675, 672, 615), (652, 612, 673, 678), (615, 672, 673, 612), (635, 677, 675, 629), (621, 674, 677, 635), (662, 652, 678, 679), (624, 662, 679, 676), (675, 681, 683, 672), (678, 673, 684, 686), (672, 683, 707, 710, 684, 673), (677, 682, 681, 675), (674, 680, 682, 677), (679, 678, 686, 687), (676, 679, 687, 685), (701, 693, 688, 696), (700, 699, 691, 692), (699, 696, 688, 691), (703, 698, 690, 695), (697, 700, 692, 689), (701, 702, 694, 693), (702, 703, 695, 694), (612, 701, 696, 615), (635, 629, 699, 700), (629, 615, 696, 699), (703, 721, 720, 698), (621, 635, 700, 697), (612, 652, 702, 701), (652, 662, 703, 702), (705, 617, 704, 708), (683, 705, 708, 707), (716, 717, 712, 715), (708, 704, 714, 711), (707, 708, 711, 710), (713, 619, 706, 712), (712, 706, 684, 715), (715, 684, 710, 716), (717, 711, 714, 709), (716, 710, 711, 717), (719, 718, 720, 721), (662, 719, 721, 703), (624, 718, 719, 662), (66, 145, 141, 62), (66, 77, 145), (62, 141, 146), (409, 405, 499, 503), (409, 503, 423), (405, 504, 499), (231, 227, 320, 324), (227, 325, 320), (231, 324, 243), (604, 713, 709, 600), (604, 619, 713), (600, 709, 714)])
me_cube.materials.append(mat_material)
me_cube.use_remesh_preserve_volume = False
me_cube.use_remesh_preserve_attributes = False
me_cube.use_mirror_vertex_groups = False
me_cube.update()

# ---- objects
ob_cube = bpy.data.objects.new('Cube', me_cube)
ob_lamp = bpy.data.objects.new('Lamp', light_lamp)
ob_camera = bpy.data.objects.new('Camera', cam_camera)

# ---- transforms, parenting, visibility, modifiers, constraints
ob_cube.location = (0.0, 0.0, 0.0)
ob_cube.lock_rotations_4d = False
ob_cube.empty_display_type = 'ARROWS'
ob_cube.lineart.crease_threshold = 0.0
ob_lamp.location = (4.076, 1.005, 5.904)
ob_lamp.rotation_euler = (0.6503, 0.05522, 1.866)
ob_lamp.lock_rotations_4d = False
ob_lamp.empty_display_type = 'ARROWS'
ob_lamp.color = (0.0, 0.0, 0.0, 0.0)
ob_lamp.lineart.crease_threshold = 0.0
ob_camera.location = (7.481, -6.508, 5.344)
ob_camera.rotation_euler = (1.109, 0.01082, 0.8149)
ob_camera.lock_rotations_4d = False
ob_camera.empty_display_type = 'ARROWS'
ob_camera.color = (0.0, 0.0, 0.0, 0.0)
ob_camera.display_type = 'WIRE'
ob_camera.lineart.crease_threshold = 0.0

# ---- collection membership
col_collection_1.objects.link(ob_cube)
col_collection_1.objects.link(ob_lamp)
col_collection_1.objects.link(ob_camera)

# ---- scene / render settings (as saved in the file)
scene.camera = ob_camera
scene.frame_start = 1; scene.frame_end = 250; scene.frame_set(0)
scene.render.engine = 'BLENDER_EEVEE_NEXT'
scene.render.resolution_percentage = 50
scene.render.dither_intensity = 0.0
scene.cycles.use_denoising = False
scene.cycles.samples = 10
scene.cycles.sampling_pattern = 'TABULATED_SOBOL'
scene.cycles.light_sampling_threshold = 0.0
scene.cycles.use_adaptive_sampling = False
scene.cycles.use_light_tree = False
scene.cycles.blur_glossy = 0.0
scene.cycles.volume_bounces = 1
scene.cycles.pixel_filter_type = 'GAUSSIAN'
scene.cycles.sample_clamp_indirect = 0.0
scene.view_settings.view_transform = 'Standard'
bpy.context.view_layer.update()
